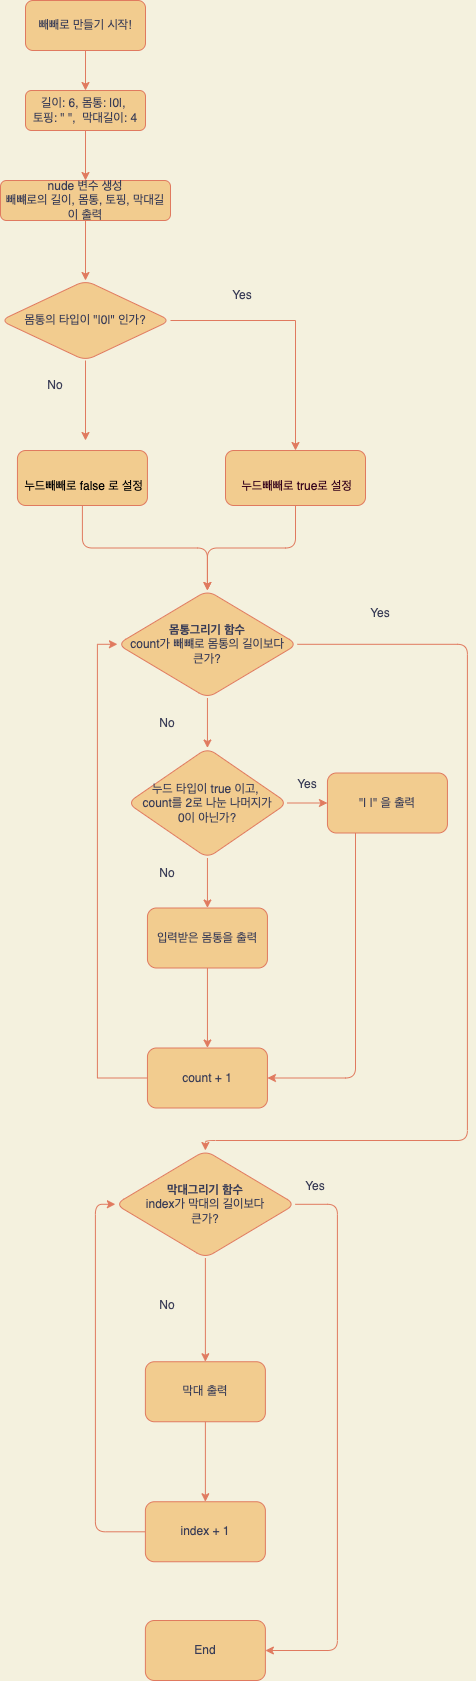

The diagram above was exported from draw.io. Its source (the exported page's mxGraphModel, read from the mxfile embedded in the PNG):
<mxGraphModel dx="932" dy="1365" grid="1" gridSize="10" guides="1" tooltips="1" connect="1" arrows="1" fold="1" page="1" pageScale="1" pageWidth="827" pageHeight="1169" background="#F4F1DE" math="0" shadow="0">
  <root>
    <mxCell id="0" />
    <mxCell id="1" parent="0" />
    <mxCell id="KR18Dt7xJfORoH5iCw_7-3" value="" style="edgeStyle=orthogonalEdgeStyle;rounded=0;orthogonalLoop=1;jettySize=auto;html=1;labelBackgroundColor=#F4F1DE;strokeColor=#E07A5F;fontColor=#393C56;" parent="1" source="KR18Dt7xJfORoH5iCw_7-1" target="KR18Dt7xJfORoH5iCw_7-2" edge="1">
      <mxGeometry relative="1" as="geometry" />
    </mxCell>
    <mxCell id="KR18Dt7xJfORoH5iCw_7-1" value="빼빼로 만들기 시작!" style="rounded=1;whiteSpace=wrap;html=1;fillColor=#F2CC8F;strokeColor=#E07A5F;fontColor=#393C56;" parent="1" vertex="1">
      <mxGeometry x="130" y="60" width="120" height="50" as="geometry" />
    </mxCell>
    <mxCell id="KR18Dt7xJfORoH5iCw_7-37" style="edgeStyle=orthogonalEdgeStyle;rounded=0;orthogonalLoop=1;jettySize=auto;html=1;entryX=0.5;entryY=0;entryDx=0;entryDy=0;labelBackgroundColor=#F4F1DE;strokeColor=#E07A5F;fontColor=#393C56;" parent="1" source="KR18Dt7xJfORoH5iCw_7-2" target="KR18Dt7xJfORoH5iCw_7-33" edge="1">
      <mxGeometry relative="1" as="geometry" />
    </mxCell>
    <mxCell id="KR18Dt7xJfORoH5iCw_7-2" value="길이: 6, 몸통: |0|, &lt;br&gt;토핑: &quot; &quot;,&amp;nbsp; 막대길이: 4" style="rounded=1;whiteSpace=wrap;html=1;fillColor=#F2CC8F;strokeColor=#E07A5F;fontColor=#393C56;" parent="1" vertex="1">
      <mxGeometry x="130" y="150" width="120" height="40" as="geometry" />
    </mxCell>
    <mxCell id="3_FBlL1ZSyOcQMWn401B-3" value="" style="edgeStyle=orthogonalEdgeStyle;rounded=0;orthogonalLoop=1;jettySize=auto;html=1;labelBackgroundColor=#F4F1DE;strokeColor=#E07A5F;fontColor=#393C56;" edge="1" parent="1" source="KR18Dt7xJfORoH5iCw_7-33" target="3_FBlL1ZSyOcQMWn401B-2">
      <mxGeometry relative="1" as="geometry" />
    </mxCell>
    <mxCell id="KR18Dt7xJfORoH5iCw_7-33" value="nude 변수 생성&lt;br&gt;빼뺴로의 길이, 몸통, 토핑, 막대길이 출력" style="rounded=1;whiteSpace=wrap;html=1;fillColor=#F2CC8F;strokeColor=#E07A5F;fontColor=#393C56;" parent="1" vertex="1">
      <mxGeometry x="105" y="240" width="170" height="40" as="geometry" />
    </mxCell>
    <mxCell id="3_FBlL1ZSyOcQMWn401B-5" value="" style="edgeStyle=orthogonalEdgeStyle;rounded=0;orthogonalLoop=1;jettySize=auto;html=1;labelBackgroundColor=#F4F1DE;strokeColor=#E07A5F;fontColor=#393C56;" edge="1" parent="1" source="3_FBlL1ZSyOcQMWn401B-2">
      <mxGeometry relative="1" as="geometry">
        <mxPoint x="190" y="500" as="targetPoint" />
        <Array as="points">
          <mxPoint x="190" y="500" />
          <mxPoint x="190" y="500" />
        </Array>
      </mxGeometry>
    </mxCell>
    <mxCell id="3_FBlL1ZSyOcQMWn401B-38" style="edgeStyle=orthogonalEdgeStyle;rounded=0;orthogonalLoop=1;jettySize=auto;html=1;labelBackgroundColor=#F4F1DE;strokeColor=#E07A5F;fontColor=#393C56;entryX=0.5;entryY=0;entryDx=0;entryDy=0;" edge="1" parent="1" source="3_FBlL1ZSyOcQMWn401B-2" target="3_FBlL1ZSyOcQMWn401B-10">
      <mxGeometry relative="1" as="geometry">
        <mxPoint x="430" y="380" as="targetPoint" />
      </mxGeometry>
    </mxCell>
    <mxCell id="3_FBlL1ZSyOcQMWn401B-2" value="몸통의 타입이 &quot;|0|&quot; 인가?" style="rhombus;whiteSpace=wrap;html=1;rounded=1;fillColor=#F2CC8F;strokeColor=#E07A5F;fontColor=#393C56;" vertex="1" parent="1">
      <mxGeometry x="105" y="340" width="170" height="80" as="geometry" />
    </mxCell>
    <mxCell id="3_FBlL1ZSyOcQMWn401B-9" value="Yes" style="text;html=1;strokeColor=none;fillColor=none;align=center;verticalAlign=middle;whiteSpace=wrap;rounded=0;fontColor=#393C56;" vertex="1" parent="1">
      <mxGeometry x="317" y="340" width="60" height="30" as="geometry" />
    </mxCell>
    <mxCell id="3_FBlL1ZSyOcQMWn401B-59" style="edgeStyle=orthogonalEdgeStyle;curved=0;rounded=1;sketch=0;orthogonalLoop=1;jettySize=auto;html=1;fontColor=#393C56;strokeColor=#E07A5F;fillColor=#F2CC8F;labelBackgroundColor=#F4F1DE;" edge="1" parent="1" source="3_FBlL1ZSyOcQMWn401B-10" target="3_FBlL1ZSyOcQMWn401B-13">
      <mxGeometry relative="1" as="geometry" />
    </mxCell>
    <mxCell id="3_FBlL1ZSyOcQMWn401B-10" value="&lt;font color=&quot;#33001a&quot;&gt;&lt;br&gt;&amp;nbsp;누드빼빼로 true로 설정&lt;/font&gt;" style="rounded=1;whiteSpace=wrap;html=1;fillColor=#F2CC8F;strokeColor=#E07A5F;fontColor=#393C56;" vertex="1" parent="1">
      <mxGeometry x="330" y="510" width="140" height="55" as="geometry" />
    </mxCell>
    <mxCell id="3_FBlL1ZSyOcQMWn401B-19" value="" style="edgeStyle=orthogonalEdgeStyle;rounded=0;orthogonalLoop=1;jettySize=auto;html=1;labelBackgroundColor=#F4F1DE;strokeColor=#E07A5F;fontColor=#393C56;" edge="1" parent="1" source="3_FBlL1ZSyOcQMWn401B-13" target="3_FBlL1ZSyOcQMWn401B-18">
      <mxGeometry relative="1" as="geometry" />
    </mxCell>
    <mxCell id="3_FBlL1ZSyOcQMWn401B-46" style="edgeStyle=orthogonalEdgeStyle;curved=0;rounded=1;sketch=0;orthogonalLoop=1;jettySize=auto;html=1;entryX=0.5;entryY=0;entryDx=0;entryDy=0;fontColor=#393C56;strokeColor=#E07A5F;fillColor=#F2CC8F;labelBackgroundColor=#F4F1DE;" edge="1" parent="1" source="3_FBlL1ZSyOcQMWn401B-13" target="3_FBlL1ZSyOcQMWn401B-34">
      <mxGeometry relative="1" as="geometry">
        <Array as="points">
          <mxPoint x="571.94" y="704" />
          <mxPoint x="571.94" y="1200" />
          <mxPoint x="309.94" y="1200" />
        </Array>
      </mxGeometry>
    </mxCell>
    <mxCell id="3_FBlL1ZSyOcQMWn401B-13" value="&lt;b&gt;몸통그리기 함수&lt;br&gt;&lt;/b&gt;count가 빼뺴로 몸통의 길이보다&lt;br&gt;&amp;nbsp;큰가?&amp;nbsp;" style="rhombus;whiteSpace=wrap;html=1;rounded=1;fillColor=#F2CC8F;strokeColor=#E07A5F;fontColor=#393C56;" vertex="1" parent="1">
      <mxGeometry x="221.94" y="650" width="180" height="107.5" as="geometry" />
    </mxCell>
    <mxCell id="3_FBlL1ZSyOcQMWn401B-15" value="Yes" style="text;html=1;strokeColor=none;fillColor=none;align=center;verticalAlign=middle;whiteSpace=wrap;rounded=0;fontColor=#393C56;" vertex="1" parent="1">
      <mxGeometry x="454.88" y="657.5" width="60" height="30" as="geometry" />
    </mxCell>
    <mxCell id="3_FBlL1ZSyOcQMWn401B-16" value="No" style="text;html=1;strokeColor=none;fillColor=none;align=center;verticalAlign=middle;whiteSpace=wrap;rounded=0;fontColor=#393C56;" vertex="1" parent="1">
      <mxGeometry x="241.94" y="767.5" width="60" height="30" as="geometry" />
    </mxCell>
    <mxCell id="3_FBlL1ZSyOcQMWn401B-21" value="" style="edgeStyle=orthogonalEdgeStyle;rounded=0;orthogonalLoop=1;jettySize=auto;html=1;labelBackgroundColor=#F4F1DE;strokeColor=#E07A5F;fontColor=#393C56;" edge="1" parent="1" source="3_FBlL1ZSyOcQMWn401B-18" target="3_FBlL1ZSyOcQMWn401B-20">
      <mxGeometry relative="1" as="geometry" />
    </mxCell>
    <mxCell id="3_FBlL1ZSyOcQMWn401B-25" value="" style="edgeStyle=orthogonalEdgeStyle;rounded=0;orthogonalLoop=1;jettySize=auto;html=1;labelBackgroundColor=#F4F1DE;strokeColor=#E07A5F;fontColor=#393C56;" edge="1" parent="1" source="3_FBlL1ZSyOcQMWn401B-18" target="3_FBlL1ZSyOcQMWn401B-24">
      <mxGeometry relative="1" as="geometry" />
    </mxCell>
    <mxCell id="3_FBlL1ZSyOcQMWn401B-18" value="누드 타입이 true 이고,&amp;nbsp;&lt;br&gt;count를 2로 나눈 나머지가&lt;br&gt;0이 아닌가?" style="rhombus;whiteSpace=wrap;html=1;rounded=1;fillColor=#F2CC8F;strokeColor=#E07A5F;fontColor=#393C56;" vertex="1" parent="1">
      <mxGeometry x="231.94" y="807.5" width="160" height="110" as="geometry" />
    </mxCell>
    <mxCell id="3_FBlL1ZSyOcQMWn401B-28" value="" style="edgeStyle=orthogonalEdgeStyle;rounded=0;orthogonalLoop=1;jettySize=auto;html=1;labelBackgroundColor=#F4F1DE;strokeColor=#E07A5F;fontColor=#393C56;" edge="1" parent="1" source="3_FBlL1ZSyOcQMWn401B-20" target="3_FBlL1ZSyOcQMWn401B-27">
      <mxGeometry relative="1" as="geometry" />
    </mxCell>
    <mxCell id="3_FBlL1ZSyOcQMWn401B-20" value="입력받은 몸통을 출력" style="whiteSpace=wrap;html=1;rounded=1;fillColor=#F2CC8F;strokeColor=#E07A5F;fontColor=#393C56;" vertex="1" parent="1">
      <mxGeometry x="251.94" y="967.5" width="120" height="60" as="geometry" />
    </mxCell>
    <mxCell id="3_FBlL1ZSyOcQMWn401B-22" value="No" style="text;html=1;strokeColor=none;fillColor=none;align=center;verticalAlign=middle;whiteSpace=wrap;rounded=0;fontColor=#393C56;" vertex="1" parent="1">
      <mxGeometry x="241.94" y="917.5" width="60" height="30" as="geometry" />
    </mxCell>
    <mxCell id="3_FBlL1ZSyOcQMWn401B-60" style="edgeStyle=orthogonalEdgeStyle;curved=0;rounded=1;sketch=0;orthogonalLoop=1;jettySize=auto;html=1;entryX=1;entryY=0.5;entryDx=0;entryDy=0;fontColor=#393C56;strokeColor=#E07A5F;fillColor=#F2CC8F;labelBackgroundColor=#F4F1DE;" edge="1" parent="1" source="3_FBlL1ZSyOcQMWn401B-24" target="3_FBlL1ZSyOcQMWn401B-27">
      <mxGeometry relative="1" as="geometry">
        <Array as="points">
          <mxPoint x="460" y="1137" />
        </Array>
      </mxGeometry>
    </mxCell>
    <mxCell id="3_FBlL1ZSyOcQMWn401B-24" value="&lt;span&gt;&quot;| |&quot; 을 출력&lt;/span&gt;" style="whiteSpace=wrap;html=1;rounded=1;fillColor=#F2CC8F;strokeColor=#E07A5F;fontColor=#393C56;" vertex="1" parent="1">
      <mxGeometry x="431.93999999999994" y="832.5" width="120" height="60" as="geometry" />
    </mxCell>
    <mxCell id="3_FBlL1ZSyOcQMWn401B-30" style="edgeStyle=orthogonalEdgeStyle;rounded=0;orthogonalLoop=1;jettySize=auto;html=1;entryX=0;entryY=0.5;entryDx=0;entryDy=0;labelBackgroundColor=#F4F1DE;strokeColor=#E07A5F;fontColor=#393C56;" edge="1" parent="1" source="3_FBlL1ZSyOcQMWn401B-27" target="3_FBlL1ZSyOcQMWn401B-13">
      <mxGeometry relative="1" as="geometry">
        <Array as="points">
          <mxPoint x="201.94" y="1137" />
          <mxPoint x="201.94" y="704" />
        </Array>
      </mxGeometry>
    </mxCell>
    <mxCell id="3_FBlL1ZSyOcQMWn401B-27" value="count + 1" style="whiteSpace=wrap;html=1;rounded=1;fillColor=#F2CC8F;strokeColor=#E07A5F;fontColor=#393C56;" vertex="1" parent="1">
      <mxGeometry x="251.94" y="1107.5" width="120" height="60" as="geometry" />
    </mxCell>
    <mxCell id="3_FBlL1ZSyOcQMWn401B-49" value="" style="edgeStyle=orthogonalEdgeStyle;curved=0;rounded=1;sketch=0;orthogonalLoop=1;jettySize=auto;html=1;fontColor=#393C56;strokeColor=#E07A5F;fillColor=#F2CC8F;labelBackgroundColor=#F4F1DE;" edge="1" parent="1" source="3_FBlL1ZSyOcQMWn401B-34" target="3_FBlL1ZSyOcQMWn401B-48">
      <mxGeometry relative="1" as="geometry" />
    </mxCell>
    <mxCell id="3_FBlL1ZSyOcQMWn401B-57" value="" style="edgeStyle=orthogonalEdgeStyle;curved=0;rounded=1;sketch=0;orthogonalLoop=1;jettySize=auto;html=1;fontColor=#393C56;strokeColor=#E07A5F;fillColor=#F2CC8F;labelBackgroundColor=#F4F1DE;" edge="1" parent="1" source="3_FBlL1ZSyOcQMWn401B-34" target="3_FBlL1ZSyOcQMWn401B-56">
      <mxGeometry relative="1" as="geometry">
        <Array as="points">
          <mxPoint x="441.94" y="1264" />
          <mxPoint x="441.94" y="1710" />
        </Array>
      </mxGeometry>
    </mxCell>
    <mxCell id="3_FBlL1ZSyOcQMWn401B-34" value="&lt;b&gt;막대그리기 함수&lt;/b&gt;&lt;br&gt;index가 막대의 길이보다&lt;br&gt;&amp;nbsp;큰가?&amp;nbsp;" style="rhombus;whiteSpace=wrap;html=1;rounded=1;fillColor=#F2CC8F;strokeColor=#E07A5F;fontColor=#393C56;" vertex="1" parent="1">
      <mxGeometry x="219.87999999999994" y="1210" width="180" height="107.5" as="geometry" />
    </mxCell>
    <mxCell id="3_FBlL1ZSyOcQMWn401B-36" value="Yes" style="text;html=1;strokeColor=none;fillColor=none;align=center;verticalAlign=middle;whiteSpace=wrap;rounded=0;fontColor=#393C56;" vertex="1" parent="1">
      <mxGeometry x="391.94" y="827.5" width="40" height="32.5" as="geometry" />
    </mxCell>
    <mxCell id="3_FBlL1ZSyOcQMWn401B-39" value="No" style="text;html=1;strokeColor=none;fillColor=none;align=center;verticalAlign=middle;whiteSpace=wrap;rounded=0;fontColor=#393C56;" vertex="1" parent="1">
      <mxGeometry x="130" y="430" width="60" height="30" as="geometry" />
    </mxCell>
    <mxCell id="3_FBlL1ZSyOcQMWn401B-58" style="edgeStyle=orthogonalEdgeStyle;curved=0;rounded=1;sketch=0;orthogonalLoop=1;jettySize=auto;html=1;entryX=0.5;entryY=0;entryDx=0;entryDy=0;fontColor=#393C56;strokeColor=#E07A5F;fillColor=#F2CC8F;labelBackgroundColor=#F4F1DE;" edge="1" parent="1" source="3_FBlL1ZSyOcQMWn401B-43" target="3_FBlL1ZSyOcQMWn401B-13">
      <mxGeometry relative="1" as="geometry" />
    </mxCell>
    <mxCell id="3_FBlL1ZSyOcQMWn401B-43" value="&lt;font color=&quot;#000000&quot;&gt;&lt;br&gt;&amp;nbsp;누드빼빼로 false 로 설정&lt;/font&gt;" style="rounded=1;whiteSpace=wrap;html=1;fillColor=#F2CC8F;strokeColor=#E07A5F;fontColor=#393C56;" vertex="1" parent="1">
      <mxGeometry x="121.94" y="510" width="130" height="55" as="geometry" />
    </mxCell>
    <mxCell id="3_FBlL1ZSyOcQMWn401B-51" value="" style="edgeStyle=orthogonalEdgeStyle;curved=0;rounded=1;sketch=0;orthogonalLoop=1;jettySize=auto;html=1;fontColor=#393C56;strokeColor=#E07A5F;fillColor=#F2CC8F;labelBackgroundColor=#F4F1DE;" edge="1" parent="1" source="3_FBlL1ZSyOcQMWn401B-48" target="3_FBlL1ZSyOcQMWn401B-50">
      <mxGeometry relative="1" as="geometry" />
    </mxCell>
    <mxCell id="3_FBlL1ZSyOcQMWn401B-48" value="막대 출력" style="whiteSpace=wrap;html=1;fillColor=#F2CC8F;strokeColor=#E07A5F;fontColor=#393C56;rounded=1;" vertex="1" parent="1">
      <mxGeometry x="249.87999999999994" y="1421.25" width="120" height="60" as="geometry" />
    </mxCell>
    <mxCell id="3_FBlL1ZSyOcQMWn401B-52" style="edgeStyle=orthogonalEdgeStyle;curved=0;rounded=1;sketch=0;orthogonalLoop=1;jettySize=auto;html=1;entryX=0;entryY=0.5;entryDx=0;entryDy=0;fontColor=#393C56;strokeColor=#E07A5F;fillColor=#F2CC8F;labelBackgroundColor=#F4F1DE;" edge="1" parent="1" source="3_FBlL1ZSyOcQMWn401B-50" target="3_FBlL1ZSyOcQMWn401B-34">
      <mxGeometry relative="1" as="geometry">
        <Array as="points">
          <mxPoint x="199.94" y="1591" />
          <mxPoint x="199.94" y="1264" />
        </Array>
      </mxGeometry>
    </mxCell>
    <mxCell id="3_FBlL1ZSyOcQMWn401B-50" value="index + 1" style="whiteSpace=wrap;html=1;fillColor=#F2CC8F;strokeColor=#E07A5F;fontColor=#393C56;rounded=1;" vertex="1" parent="1">
      <mxGeometry x="249.87999999999994" y="1561.25" width="120" height="60" as="geometry" />
    </mxCell>
    <mxCell id="3_FBlL1ZSyOcQMWn401B-53" value="Yes" style="text;html=1;strokeColor=none;fillColor=none;align=center;verticalAlign=middle;whiteSpace=wrap;rounded=0;fontColor=#393C56;" vertex="1" parent="1">
      <mxGeometry x="399.88" y="1230" width="40" height="32.5" as="geometry" />
    </mxCell>
    <mxCell id="3_FBlL1ZSyOcQMWn401B-54" value="No" style="text;html=1;strokeColor=none;fillColor=none;align=center;verticalAlign=middle;whiteSpace=wrap;rounded=0;fontColor=#393C56;" vertex="1" parent="1">
      <mxGeometry x="241.94" y="1350" width="60" height="30" as="geometry" />
    </mxCell>
    <mxCell id="3_FBlL1ZSyOcQMWn401B-56" value="End" style="whiteSpace=wrap;html=1;fillColor=#F2CC8F;strokeColor=#E07A5F;fontColor=#393C56;rounded=1;" vertex="1" parent="1">
      <mxGeometry x="249.87999999999994" y="1680" width="120" height="60" as="geometry" />
    </mxCell>
  </root>
</mxGraphModel>